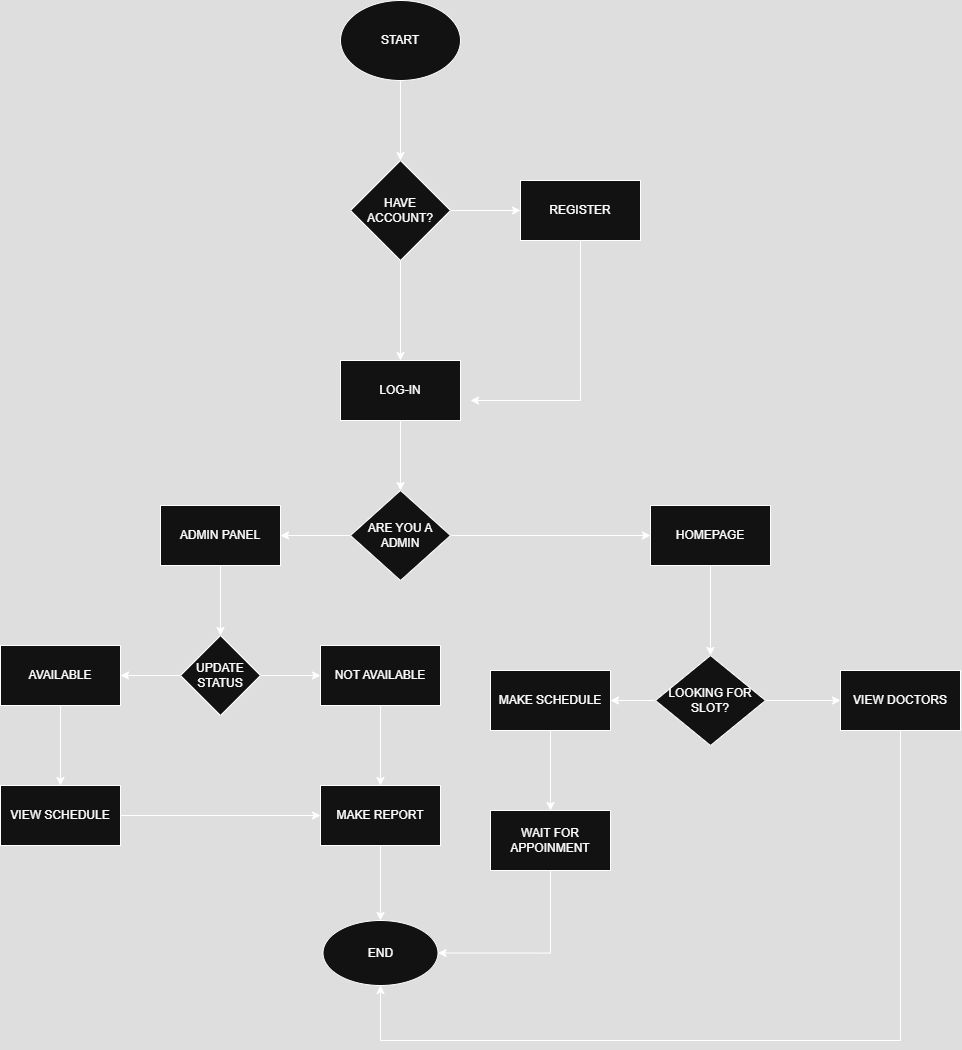

The diagram above was exported from draw.io. Its source (the exported page's mxGraphModel, read from the mxfile embedded in the PNG):
<mxGraphModel dx="1489" dy="869" grid="1" gridSize="10" guides="1" tooltips="1" connect="1" arrows="1" fold="1" page="1" pageScale="1" pageWidth="827" pageHeight="1169" math="0" shadow="0">
  <root>
    <mxCell id="0" />
    <mxCell id="1" parent="0" />
    <mxCell id="sb07uSIQke1tm8cpPcYo-8" value="" style="edgeStyle=orthogonalEdgeStyle;rounded=0;orthogonalLoop=1;jettySize=auto;html=1;" edge="1" parent="1" source="sb07uSIQke1tm8cpPcYo-1" target="sb07uSIQke1tm8cpPcYo-7">
      <mxGeometry relative="1" as="geometry" />
    </mxCell>
    <mxCell id="sb07uSIQke1tm8cpPcYo-1" value="START" style="ellipse;whiteSpace=wrap;html=1;" vertex="1" parent="1">
      <mxGeometry x="360" y="30" width="120" height="80" as="geometry" />
    </mxCell>
    <mxCell id="sb07uSIQke1tm8cpPcYo-10" value="" style="edgeStyle=orthogonalEdgeStyle;rounded=0;orthogonalLoop=1;jettySize=auto;html=1;" edge="1" parent="1" source="sb07uSIQke1tm8cpPcYo-7" target="sb07uSIQke1tm8cpPcYo-9">
      <mxGeometry relative="1" as="geometry" />
    </mxCell>
    <mxCell id="sb07uSIQke1tm8cpPcYo-12" value="" style="edgeStyle=orthogonalEdgeStyle;rounded=0;orthogonalLoop=1;jettySize=auto;html=1;" edge="1" parent="1" source="sb07uSIQke1tm8cpPcYo-7" target="sb07uSIQke1tm8cpPcYo-11">
      <mxGeometry relative="1" as="geometry" />
    </mxCell>
    <mxCell id="sb07uSIQke1tm8cpPcYo-7" value="HAVE ACCOUNT?" style="rhombus;whiteSpace=wrap;html=1;" vertex="1" parent="1">
      <mxGeometry x="370" y="190" width="100" height="100" as="geometry" />
    </mxCell>
    <mxCell id="sb07uSIQke1tm8cpPcYo-14" value="" style="edgeStyle=orthogonalEdgeStyle;rounded=0;orthogonalLoop=1;jettySize=auto;html=1;" edge="1" parent="1" source="sb07uSIQke1tm8cpPcYo-9">
      <mxGeometry relative="1" as="geometry">
        <mxPoint x="490" y="430" as="targetPoint" />
        <Array as="points">
          <mxPoint x="600" y="420" />
          <mxPoint x="600" y="420" />
        </Array>
      </mxGeometry>
    </mxCell>
    <mxCell id="sb07uSIQke1tm8cpPcYo-9" value="REGISTER" style="whiteSpace=wrap;html=1;" vertex="1" parent="1">
      <mxGeometry x="540" y="210" width="120" height="60" as="geometry" />
    </mxCell>
    <mxCell id="sb07uSIQke1tm8cpPcYo-16" value="" style="edgeStyle=orthogonalEdgeStyle;rounded=0;orthogonalLoop=1;jettySize=auto;html=1;" edge="1" parent="1" source="sb07uSIQke1tm8cpPcYo-11" target="sb07uSIQke1tm8cpPcYo-15">
      <mxGeometry relative="1" as="geometry" />
    </mxCell>
    <mxCell id="sb07uSIQke1tm8cpPcYo-11" value="LOG-IN" style="whiteSpace=wrap;html=1;" vertex="1" parent="1">
      <mxGeometry x="360" y="390" width="120" height="60" as="geometry" />
    </mxCell>
    <mxCell id="sb07uSIQke1tm8cpPcYo-22" value="" style="edgeStyle=orthogonalEdgeStyle;rounded=0;orthogonalLoop=1;jettySize=auto;html=1;" edge="1" parent="1" source="sb07uSIQke1tm8cpPcYo-15" target="sb07uSIQke1tm8cpPcYo-21">
      <mxGeometry relative="1" as="geometry" />
    </mxCell>
    <mxCell id="sb07uSIQke1tm8cpPcYo-30" value="" style="edgeStyle=orthogonalEdgeStyle;rounded=0;orthogonalLoop=1;jettySize=auto;html=1;" edge="1" parent="1" source="sb07uSIQke1tm8cpPcYo-15" target="sb07uSIQke1tm8cpPcYo-29">
      <mxGeometry relative="1" as="geometry" />
    </mxCell>
    <mxCell id="sb07uSIQke1tm8cpPcYo-15" value="ARE YOU A ADMIN" style="rhombus;whiteSpace=wrap;html=1;" vertex="1" parent="1">
      <mxGeometry x="370" y="520" width="100" height="90" as="geometry" />
    </mxCell>
    <mxCell id="sb07uSIQke1tm8cpPcYo-26" value="" style="edgeStyle=orthogonalEdgeStyle;rounded=0;orthogonalLoop=1;jettySize=auto;html=1;" edge="1" parent="1" source="sb07uSIQke1tm8cpPcYo-21" target="sb07uSIQke1tm8cpPcYo-25">
      <mxGeometry relative="1" as="geometry" />
    </mxCell>
    <mxCell id="sb07uSIQke1tm8cpPcYo-21" value="HOMEPAGE" style="whiteSpace=wrap;html=1;" vertex="1" parent="1">
      <mxGeometry x="670" y="535" width="120" height="60" as="geometry" />
    </mxCell>
    <mxCell id="sb07uSIQke1tm8cpPcYo-28" value="" style="edgeStyle=orthogonalEdgeStyle;rounded=0;orthogonalLoop=1;jettySize=auto;html=1;" edge="1" parent="1" source="sb07uSIQke1tm8cpPcYo-25" target="sb07uSIQke1tm8cpPcYo-27">
      <mxGeometry relative="1" as="geometry" />
    </mxCell>
    <mxCell id="sb07uSIQke1tm8cpPcYo-54" value="" style="edgeStyle=orthogonalEdgeStyle;rounded=0;orthogonalLoop=1;jettySize=auto;html=1;" edge="1" parent="1" source="sb07uSIQke1tm8cpPcYo-25" target="sb07uSIQke1tm8cpPcYo-53">
      <mxGeometry relative="1" as="geometry" />
    </mxCell>
    <mxCell id="sb07uSIQke1tm8cpPcYo-25" value="LOOKING FOR SLOT?" style="rhombus;whiteSpace=wrap;html=1;" vertex="1" parent="1">
      <mxGeometry x="675" y="685" width="110" height="90" as="geometry" />
    </mxCell>
    <mxCell id="sb07uSIQke1tm8cpPcYo-50" value="" style="edgeStyle=orthogonalEdgeStyle;rounded=0;orthogonalLoop=1;jettySize=auto;html=1;" edge="1" parent="1" source="sb07uSIQke1tm8cpPcYo-27" target="sb07uSIQke1tm8cpPcYo-49">
      <mxGeometry relative="1" as="geometry" />
    </mxCell>
    <mxCell id="sb07uSIQke1tm8cpPcYo-27" value="MAKE SCHEDULE" style="whiteSpace=wrap;html=1;" vertex="1" parent="1">
      <mxGeometry x="510" y="700" width="120" height="60" as="geometry" />
    </mxCell>
    <mxCell id="sb07uSIQke1tm8cpPcYo-32" value="" style="edgeStyle=orthogonalEdgeStyle;rounded=0;orthogonalLoop=1;jettySize=auto;html=1;" edge="1" parent="1" source="sb07uSIQke1tm8cpPcYo-29" target="sb07uSIQke1tm8cpPcYo-31">
      <mxGeometry relative="1" as="geometry" />
    </mxCell>
    <mxCell id="sb07uSIQke1tm8cpPcYo-29" value="ADMIN PANEL" style="whiteSpace=wrap;html=1;" vertex="1" parent="1">
      <mxGeometry x="180" y="535" width="120" height="60" as="geometry" />
    </mxCell>
    <mxCell id="sb07uSIQke1tm8cpPcYo-34" value="" style="edgeStyle=orthogonalEdgeStyle;rounded=0;orthogonalLoop=1;jettySize=auto;html=1;" edge="1" parent="1" source="sb07uSIQke1tm8cpPcYo-31" target="sb07uSIQke1tm8cpPcYo-33">
      <mxGeometry relative="1" as="geometry" />
    </mxCell>
    <mxCell id="sb07uSIQke1tm8cpPcYo-38" value="" style="edgeStyle=orthogonalEdgeStyle;rounded=0;orthogonalLoop=1;jettySize=auto;html=1;" edge="1" parent="1" source="sb07uSIQke1tm8cpPcYo-31" target="sb07uSIQke1tm8cpPcYo-37">
      <mxGeometry relative="1" as="geometry" />
    </mxCell>
    <mxCell id="sb07uSIQke1tm8cpPcYo-31" value="UPDATE STATUS" style="rhombus;whiteSpace=wrap;html=1;" vertex="1" parent="1">
      <mxGeometry x="200" y="665" width="80" height="80" as="geometry" />
    </mxCell>
    <mxCell id="sb07uSIQke1tm8cpPcYo-42" value="" style="edgeStyle=orthogonalEdgeStyle;rounded=0;orthogonalLoop=1;jettySize=auto;html=1;" edge="1" parent="1" source="sb07uSIQke1tm8cpPcYo-33" target="sb07uSIQke1tm8cpPcYo-41">
      <mxGeometry relative="1" as="geometry" />
    </mxCell>
    <mxCell id="sb07uSIQke1tm8cpPcYo-33" value="AVAILABLE" style="whiteSpace=wrap;html=1;" vertex="1" parent="1">
      <mxGeometry x="20" y="675" width="120" height="60" as="geometry" />
    </mxCell>
    <mxCell id="sb07uSIQke1tm8cpPcYo-44" value="" style="edgeStyle=orthogonalEdgeStyle;rounded=0;orthogonalLoop=1;jettySize=auto;html=1;" edge="1" parent="1" source="sb07uSIQke1tm8cpPcYo-37" target="sb07uSIQke1tm8cpPcYo-43">
      <mxGeometry relative="1" as="geometry" />
    </mxCell>
    <mxCell id="sb07uSIQke1tm8cpPcYo-37" value="NOT AVAILABLE" style="whiteSpace=wrap;html=1;" vertex="1" parent="1">
      <mxGeometry x="340" y="675" width="120" height="60" as="geometry" />
    </mxCell>
    <mxCell id="sb07uSIQke1tm8cpPcYo-46" value="" style="edgeStyle=orthogonalEdgeStyle;rounded=0;orthogonalLoop=1;jettySize=auto;html=1;entryX=0;entryY=0.5;entryDx=0;entryDy=0;" edge="1" parent="1" source="sb07uSIQke1tm8cpPcYo-41" target="sb07uSIQke1tm8cpPcYo-43">
      <mxGeometry relative="1" as="geometry">
        <mxPoint x="220" y="845" as="targetPoint" />
      </mxGeometry>
    </mxCell>
    <mxCell id="sb07uSIQke1tm8cpPcYo-41" value="VIEW SCHEDULE" style="whiteSpace=wrap;html=1;" vertex="1" parent="1">
      <mxGeometry x="20" y="815" width="120" height="60" as="geometry" />
    </mxCell>
    <mxCell id="sb07uSIQke1tm8cpPcYo-48" value="" style="edgeStyle=orthogonalEdgeStyle;rounded=0;orthogonalLoop=1;jettySize=auto;html=1;" edge="1" parent="1" source="sb07uSIQke1tm8cpPcYo-43" target="sb07uSIQke1tm8cpPcYo-47">
      <mxGeometry relative="1" as="geometry" />
    </mxCell>
    <mxCell id="sb07uSIQke1tm8cpPcYo-43" value="MAKE REPORT" style="whiteSpace=wrap;html=1;" vertex="1" parent="1">
      <mxGeometry x="340" y="815" width="120" height="60" as="geometry" />
    </mxCell>
    <mxCell id="sb07uSIQke1tm8cpPcYo-47" value="END" style="ellipse;whiteSpace=wrap;html=1;" vertex="1" parent="1">
      <mxGeometry x="342.5" y="950" width="115" height="65" as="geometry" />
    </mxCell>
    <mxCell id="sb07uSIQke1tm8cpPcYo-52" value="" style="edgeStyle=orthogonalEdgeStyle;rounded=0;orthogonalLoop=1;jettySize=auto;html=1;entryX=1;entryY=0.5;entryDx=0;entryDy=0;" edge="1" parent="1" source="sb07uSIQke1tm8cpPcYo-49" target="sb07uSIQke1tm8cpPcYo-47">
      <mxGeometry relative="1" as="geometry">
        <mxPoint x="560" y="1000" as="targetPoint" />
        <Array as="points">
          <mxPoint x="570" y="983" />
        </Array>
      </mxGeometry>
    </mxCell>
    <mxCell id="sb07uSIQke1tm8cpPcYo-49" value="WAIT FOR APPOINMENT" style="whiteSpace=wrap;html=1;" vertex="1" parent="1">
      <mxGeometry x="510" y="840" width="120" height="60" as="geometry" />
    </mxCell>
    <mxCell id="sb07uSIQke1tm8cpPcYo-56" value="" style="edgeStyle=orthogonalEdgeStyle;rounded=0;orthogonalLoop=1;jettySize=auto;html=1;entryX=0.5;entryY=1;entryDx=0;entryDy=0;" edge="1" parent="1" source="sb07uSIQke1tm8cpPcYo-53" target="sb07uSIQke1tm8cpPcYo-47">
      <mxGeometry relative="1" as="geometry">
        <mxPoint x="400" y="1030" as="targetPoint" />
        <Array as="points">
          <mxPoint x="920" y="1070" />
          <mxPoint x="400" y="1070" />
        </Array>
      </mxGeometry>
    </mxCell>
    <mxCell id="sb07uSIQke1tm8cpPcYo-53" value="VIEW DOCTORS" style="whiteSpace=wrap;html=1;" vertex="1" parent="1">
      <mxGeometry x="860" y="700" width="120" height="60" as="geometry" />
    </mxCell>
  </root>
</mxGraphModel>